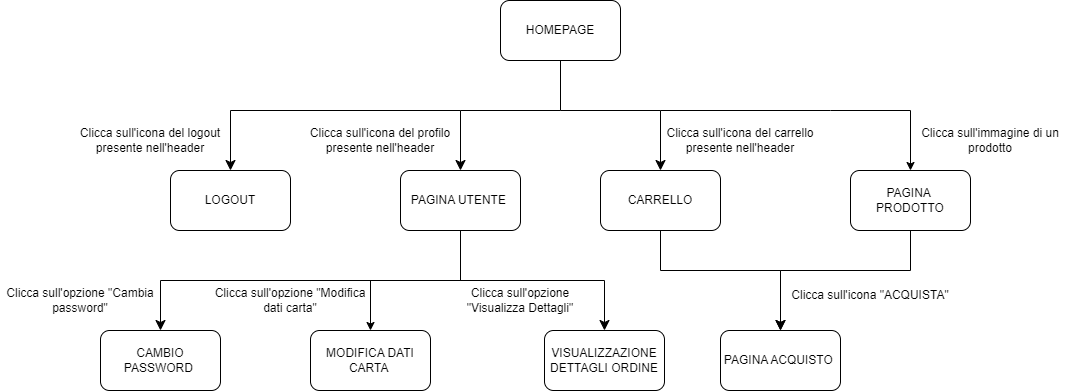

The diagram above was exported from draw.io. Its source (the exported page's mxGraphModel, read from the mxfile embedded in the PNG):
<mxGraphModel dx="2105" dy="641" grid="1" gridSize="10" guides="1" tooltips="1" connect="1" arrows="1" fold="1" page="1" pageScale="1" pageWidth="827" pageHeight="1169" math="0" shadow="0">
  <root>
    <mxCell id="0" />
    <mxCell id="1" parent="0" />
    <mxCell id="XsAwU-fo2RAwiscfGlKi-2" value="HOMEPAGE" style="rounded=1;whiteSpace=wrap;html=1;" parent="1" vertex="1">
      <mxGeometry x="370" y="240" width="120" height="60" as="geometry" />
    </mxCell>
    <mxCell id="XsAwU-fo2RAwiscfGlKi-3" value="PAGINA&amp;nbsp; PRODOTTO" style="rounded=1;whiteSpace=wrap;html=1;" parent="1" vertex="1">
      <mxGeometry x="720" y="410" width="120" height="60" as="geometry" />
    </mxCell>
    <mxCell id="XsAwU-fo2RAwiscfGlKi-7" value="PAGINA UTENTE&amp;nbsp;" style="rounded=1;whiteSpace=wrap;html=1;" parent="1" vertex="1">
      <mxGeometry x="270" y="410" width="120" height="60" as="geometry" />
    </mxCell>
    <mxCell id="XsAwU-fo2RAwiscfGlKi-22" value="VISUALIZZAZIONE DETTAGLI ORDINE" style="rounded=1;whiteSpace=wrap;html=1;" parent="1" vertex="1">
      <mxGeometry x="414" y="570" width="120" height="60" as="geometry" />
    </mxCell>
    <mxCell id="XsAwU-fo2RAwiscfGlKi-23" value="CARRELLO" style="rounded=1;whiteSpace=wrap;html=1;" parent="1" vertex="1">
      <mxGeometry x="470" y="410" width="120" height="60" as="geometry" />
    </mxCell>
    <mxCell id="XsAwU-fo2RAwiscfGlKi-24" value="PAGINA ACQUISTO&amp;nbsp;" style="rounded=1;whiteSpace=wrap;html=1;" parent="1" vertex="1">
      <mxGeometry x="590" y="570" width="120" height="60" as="geometry" />
    </mxCell>
    <mxCell id="XsAwU-fo2RAwiscfGlKi-26" value="" style="edgeStyle=elbowEdgeStyle;elbow=vertical;endArrow=classic;html=1;curved=0;rounded=0;endSize=8;startSize=8;exitX=0.5;exitY=1;exitDx=0;exitDy=0;entryX=0.5;entryY=0;entryDx=0;entryDy=0;" parent="1" source="XsAwU-fo2RAwiscfGlKi-2" target="XsAwU-fo2RAwiscfGlKi-7" edge="1">
      <mxGeometry width="50" height="50" relative="1" as="geometry">
        <mxPoint x="760" y="290" as="sourcePoint" />
        <mxPoint x="700" y="410" as="targetPoint" />
        <Array as="points">
          <mxPoint x="360" y="350" />
          <mxPoint x="430" y="360" />
          <mxPoint x="590" y="350" />
        </Array>
      </mxGeometry>
    </mxCell>
    <mxCell id="XsAwU-fo2RAwiscfGlKi-28" value="" style="edgeStyle=segmentEdgeStyle;endArrow=classic;html=1;curved=0;rounded=0;endSize=8;startSize=8;entryX=0.5;entryY=0;entryDx=0;entryDy=0;" parent="1" target="XsAwU-fo2RAwiscfGlKi-23" edge="1">
      <mxGeometry width="50" height="50" relative="1" as="geometry">
        <mxPoint x="430" y="350" as="sourcePoint" />
        <mxPoint x="700" y="410" as="targetPoint" />
      </mxGeometry>
    </mxCell>
    <mxCell id="XsAwU-fo2RAwiscfGlKi-41" value="" style="edgeStyle=elbowEdgeStyle;elbow=vertical;endArrow=classic;html=1;curved=0;rounded=0;endSize=8;startSize=8;exitX=0.5;exitY=1;exitDx=0;exitDy=0;entryX=0.5;entryY=0;entryDx=0;entryDy=0;" parent="1" source="XsAwU-fo2RAwiscfGlKi-23" target="XsAwU-fo2RAwiscfGlKi-24" edge="1">
      <mxGeometry width="50" height="50" relative="1" as="geometry">
        <mxPoint x="810" y="600" as="sourcePoint" />
        <mxPoint x="860" y="550" as="targetPoint" />
        <Array as="points">
          <mxPoint x="590" y="510" />
          <mxPoint x="620" y="520" />
          <mxPoint x="570" y="520" />
          <mxPoint x="670" y="630" />
        </Array>
      </mxGeometry>
    </mxCell>
    <mxCell id="XsAwU-fo2RAwiscfGlKi-43" value="" style="edgeStyle=elbowEdgeStyle;elbow=vertical;endArrow=classic;html=1;curved=0;rounded=0;endSize=8;startSize=8;exitX=0.5;exitY=1;exitDx=0;exitDy=0;entryX=0.5;entryY=0;entryDx=0;entryDy=0;" parent="1" source="XsAwU-fo2RAwiscfGlKi-3" target="XsAwU-fo2RAwiscfGlKi-24" edge="1">
      <mxGeometry width="50" height="50" relative="1" as="geometry">
        <mxPoint x="810" y="600" as="sourcePoint" />
        <mxPoint x="860" y="550" as="targetPoint" />
        <Array as="points">
          <mxPoint x="620" y="510" />
          <mxPoint x="640" y="520" />
          <mxPoint x="580" y="630" />
        </Array>
      </mxGeometry>
    </mxCell>
    <mxCell id="XsAwU-fo2RAwiscfGlKi-47" value="LOGOUT" style="rounded=1;whiteSpace=wrap;html=1;" parent="1" vertex="1">
      <mxGeometry x="40" y="410" width="120" height="60" as="geometry" />
    </mxCell>
    <mxCell id="XsAwU-fo2RAwiscfGlKi-49" value="" style="edgeStyle=segmentEdgeStyle;endArrow=classic;html=1;curved=0;rounded=0;endSize=8;startSize=8;entryX=0.5;entryY=0;entryDx=0;entryDy=0;" parent="1" target="XsAwU-fo2RAwiscfGlKi-47" edge="1">
      <mxGeometry width="50" height="50" relative="1" as="geometry">
        <mxPoint x="330" y="350" as="sourcePoint" />
        <mxPoint x="500" y="480" as="targetPoint" />
        <Array as="points">
          <mxPoint x="100" y="350" />
        </Array>
      </mxGeometry>
    </mxCell>
    <mxCell id="XsAwU-fo2RAwiscfGlKi-52" value="CAMBIO PASSWORD&amp;nbsp;" style="rounded=1;whiteSpace=wrap;html=1;" parent="1" vertex="1">
      <mxGeometry x="-30" y="570" width="120" height="60" as="geometry" />
    </mxCell>
    <mxCell id="XsAwU-fo2RAwiscfGlKi-60" value="" style="edgeStyle=elbowEdgeStyle;elbow=vertical;endArrow=classic;html=1;curved=0;rounded=0;endSize=8;startSize=8;exitX=0.5;exitY=1;exitDx=0;exitDy=0;entryX=0.5;entryY=0;entryDx=0;entryDy=0;" parent="1" source="XsAwU-fo2RAwiscfGlKi-7" target="XsAwU-fo2RAwiscfGlKi-52" edge="1">
      <mxGeometry width="50" height="50" relative="1" as="geometry">
        <mxPoint x="280" y="650" as="sourcePoint" />
        <mxPoint x="330" y="600" as="targetPoint" />
      </mxGeometry>
    </mxCell>
    <mxCell id="XsAwU-fo2RAwiscfGlKi-61" value="" style="edgeStyle=elbowEdgeStyle;elbow=vertical;endArrow=classic;html=1;curved=0;rounded=0;endSize=8;startSize=8;exitX=0.5;exitY=1;exitDx=0;exitDy=0;entryX=0.5;entryY=0;entryDx=0;entryDy=0;" parent="1" source="XsAwU-fo2RAwiscfGlKi-7" target="XsAwU-fo2RAwiscfGlKi-22" edge="1">
      <mxGeometry width="50" height="50" relative="1" as="geometry">
        <mxPoint x="280" y="650" as="sourcePoint" />
        <mxPoint x="330" y="600" as="targetPoint" />
      </mxGeometry>
    </mxCell>
    <mxCell id="QcQht-ogAmNRvLAXcaGX-1" value="" style="endArrow=classic;html=1;rounded=0;entryX=0.5;entryY=0;entryDx=0;entryDy=0;" parent="1" target="XsAwU-fo2RAwiscfGlKi-3" edge="1">
      <mxGeometry width="50" height="50" relative="1" as="geometry">
        <mxPoint x="530" y="350" as="sourcePoint" />
        <mxPoint x="570" y="480" as="targetPoint" />
        <Array as="points">
          <mxPoint x="700" y="350" />
          <mxPoint x="780" y="350" />
        </Array>
      </mxGeometry>
    </mxCell>
    <mxCell id="SZotEFQJnSn-Tst59eQs-1" value="Clicca sull'immagine di un prodotto" style="text;html=1;strokeColor=none;fillColor=none;align=center;verticalAlign=middle;whiteSpace=wrap;rounded=0;" vertex="1" parent="1">
      <mxGeometry x="780" y="370" width="160" height="20" as="geometry" />
    </mxCell>
    <mxCell id="SZotEFQJnSn-Tst59eQs-2" value="Clicca sull'icona del carrello presente nell'header" style="text;html=1;strokeColor=none;fillColor=none;align=center;verticalAlign=middle;whiteSpace=wrap;rounded=0;" vertex="1" parent="1">
      <mxGeometry x="530" y="370" width="160" height="20" as="geometry" />
    </mxCell>
    <mxCell id="SZotEFQJnSn-Tst59eQs-5" value="Clicca sull'icona &quot;ACQUISTA&quot;" style="text;html=1;strokeColor=none;fillColor=none;align=center;verticalAlign=middle;whiteSpace=wrap;rounded=0;" vertex="1" parent="1">
      <mxGeometry x="660" y="525" width="160" height="20" as="geometry" />
    </mxCell>
    <mxCell id="SZotEFQJnSn-Tst59eQs-6" value="Clicca sull'icona del logout presente nell'header" style="text;html=1;strokeColor=none;fillColor=none;align=center;verticalAlign=middle;whiteSpace=wrap;rounded=0;" vertex="1" parent="1">
      <mxGeometry x="-60" y="370" width="160" height="20" as="geometry" />
    </mxCell>
    <mxCell id="SZotEFQJnSn-Tst59eQs-7" value="Clicca sull'icona del profilo presente nell'header" style="text;html=1;strokeColor=none;fillColor=none;align=center;verticalAlign=middle;whiteSpace=wrap;rounded=0;" vertex="1" parent="1">
      <mxGeometry x="170" y="370" width="160" height="20" as="geometry" />
    </mxCell>
    <mxCell id="SZotEFQJnSn-Tst59eQs-8" value="Clicca sull'opzione &quot;Cambia password&quot;" style="text;html=1;strokeColor=none;fillColor=none;align=center;verticalAlign=middle;whiteSpace=wrap;rounded=0;" vertex="1" parent="1">
      <mxGeometry x="-130" y="530" width="160" height="20" as="geometry" />
    </mxCell>
    <mxCell id="SZotEFQJnSn-Tst59eQs-9" value="Clicca sull'opzione &quot;Visualizza Dettagli&quot;" style="text;html=1;strokeColor=none;fillColor=none;align=center;verticalAlign=middle;whiteSpace=wrap;rounded=0;" vertex="1" parent="1">
      <mxGeometry x="310" y="530" width="160" height="20" as="geometry" />
    </mxCell>
    <mxCell id="SZotEFQJnSn-Tst59eQs-10" style="edgeStyle=orthogonalEdgeStyle;rounded=0;orthogonalLoop=1;jettySize=auto;html=1;exitX=0.5;exitY=1;exitDx=0;exitDy=0;" edge="1" parent="1" source="SZotEFQJnSn-Tst59eQs-8" target="SZotEFQJnSn-Tst59eQs-8">
      <mxGeometry relative="1" as="geometry" />
    </mxCell>
    <mxCell id="SZotEFQJnSn-Tst59eQs-11" value="MODIFICA DATI CARTA&amp;nbsp;" style="rounded=1;whiteSpace=wrap;html=1;" vertex="1" parent="1">
      <mxGeometry x="180" y="570" width="120" height="60" as="geometry" />
    </mxCell>
    <mxCell id="SZotEFQJnSn-Tst59eQs-12" value="" style="endArrow=classic;html=1;rounded=0;exitX=0.5;exitY=1;exitDx=0;exitDy=0;entryX=0.5;entryY=0;entryDx=0;entryDy=0;" edge="1" parent="1" source="XsAwU-fo2RAwiscfGlKi-7" target="SZotEFQJnSn-Tst59eQs-11">
      <mxGeometry width="50" height="50" relative="1" as="geometry">
        <mxPoint x="360" y="590" as="sourcePoint" />
        <mxPoint x="410" y="540" as="targetPoint" />
        <Array as="points">
          <mxPoint x="330" y="520" />
          <mxPoint x="240" y="520" />
        </Array>
      </mxGeometry>
    </mxCell>
    <mxCell id="SZotEFQJnSn-Tst59eQs-13" value="Clicca sull'opzione &quot;Modifica dati carta&quot;" style="text;html=1;strokeColor=none;fillColor=none;align=center;verticalAlign=middle;whiteSpace=wrap;rounded=0;" vertex="1" parent="1">
      <mxGeometry x="80" y="530" width="160" height="20" as="geometry" />
    </mxCell>
  </root>
</mxGraphModel>